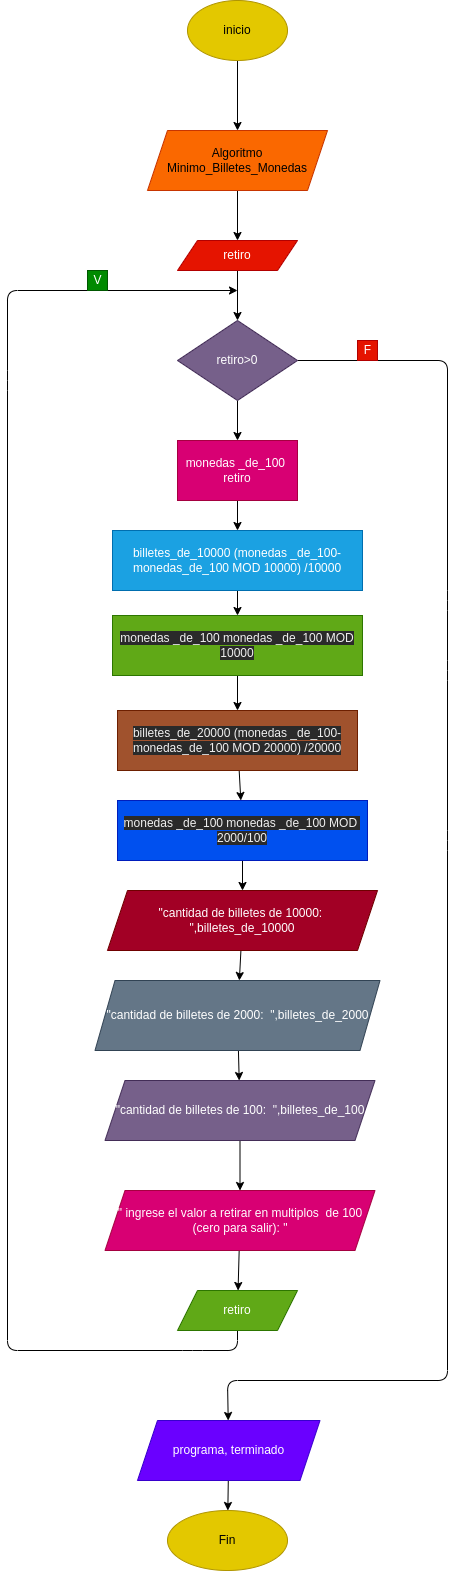

The diagram above was exported from draw.io. Its source (the exported page's mxGraphModel, read from the mxfile embedded in the PNG):
<mxGraphModel dx="633" dy="1578" grid="1" gridSize="10" guides="1" tooltips="1" connect="1" arrows="1" fold="1" page="1" pageScale="1" pageWidth="827" pageHeight="1169" math="0" shadow="0">
  <root>
    <mxCell id="0" />
    <mxCell id="1" parent="0" />
    <mxCell id="45" value="" style="edgeStyle=none;html=1;" edge="1" parent="1" source="12" target="13">
      <mxGeometry relative="1" as="geometry" />
    </mxCell>
    <mxCell id="12" value="inicio" style="ellipse;whiteSpace=wrap;html=1;fillColor=#e3c800;fontColor=#000000;strokeColor=#B09500;" vertex="1" parent="1">
      <mxGeometry x="340" y="-90" width="100" height="60" as="geometry" />
    </mxCell>
    <mxCell id="47" value="" style="edgeStyle=none;html=1;" edge="1" parent="1" source="13" target="14">
      <mxGeometry relative="1" as="geometry" />
    </mxCell>
    <mxCell id="13" value="Algoritmo Minimo_Billetes_Monedas" style="shape=parallelogram;perimeter=parallelogramPerimeter;whiteSpace=wrap;html=1;fixedSize=1;fillColor=#fa6800;fontColor=#000000;strokeColor=#C73500;" vertex="1" parent="1">
      <mxGeometry x="300" y="40" width="180" height="60" as="geometry" />
    </mxCell>
    <mxCell id="48" value="" style="edgeStyle=none;html=1;" edge="1" parent="1" source="14" target="15">
      <mxGeometry relative="1" as="geometry" />
    </mxCell>
    <mxCell id="14" value="retiro" style="shape=parallelogram;perimeter=parallelogramPerimeter;whiteSpace=wrap;html=1;fixedSize=1;fillColor=#e51400;fontColor=#ffffff;strokeColor=#B20000;" vertex="1" parent="1">
      <mxGeometry x="330" y="150" width="120" height="30" as="geometry" />
    </mxCell>
    <mxCell id="50" value="" style="edgeStyle=none;html=1;" edge="1" parent="1" source="15" target="16">
      <mxGeometry relative="1" as="geometry" />
    </mxCell>
    <mxCell id="63" style="edgeStyle=none;html=1;" edge="1" parent="1" source="15" target="35">
      <mxGeometry relative="1" as="geometry">
        <mxPoint x="320" y="1300" as="targetPoint" />
        <Array as="points">
          <mxPoint x="520" y="270" />
          <mxPoint x="600" y="270" />
          <mxPoint x="600" y="510" />
          <mxPoint x="600" y="580" />
          <mxPoint x="600" y="750" />
          <mxPoint x="600" y="1290" />
          <mxPoint x="380" y="1290" />
        </Array>
      </mxGeometry>
    </mxCell>
    <mxCell id="15" value="retiro&amp;gt;0" style="rhombus;whiteSpace=wrap;html=1;fillColor=#76608a;fontColor=#ffffff;strokeColor=#432D57;" vertex="1" parent="1">
      <mxGeometry x="330" y="230" width="120" height="80" as="geometry" />
    </mxCell>
    <mxCell id="52" value="" style="edgeStyle=none;html=1;" edge="1" parent="1" source="17" target="18">
      <mxGeometry relative="1" as="geometry" />
    </mxCell>
    <mxCell id="17" value="billetes_de_10000 (monedas _de_100-monedas_de_100 MOD 10000) /10000" style="rounded=0;whiteSpace=wrap;html=1;fillColor=#1ba1e2;fontColor=#ffffff;strokeColor=#006EAF;" vertex="1" parent="1">
      <mxGeometry x="265" y="440" width="250" height="60" as="geometry" />
    </mxCell>
    <mxCell id="53" value="" style="edgeStyle=none;html=1;" edge="1" parent="1" source="18" target="19">
      <mxGeometry relative="1" as="geometry" />
    </mxCell>
    <mxCell id="18" value="&lt;span style=&quot;color: rgb(240 , 240 , 240) ; font-family: &amp;#34;helvetica&amp;#34; ; font-size: 12px ; font-style: normal ; font-weight: 400 ; letter-spacing: normal ; text-align: center ; text-indent: 0px ; text-transform: none ; word-spacing: 0px ; background-color: rgb(42 , 42 , 42) ; display: inline ; float: none&quot;&gt;monedas _de_100 monedas _de_100 MOD 10000&lt;/span&gt;" style="rounded=0;whiteSpace=wrap;html=1;fillColor=#60a917;fontColor=#ffffff;strokeColor=#2D7600;" vertex="1" parent="1">
      <mxGeometry x="265" y="525" width="250" height="60" as="geometry" />
    </mxCell>
    <mxCell id="54" value="" style="edgeStyle=none;html=1;" edge="1" parent="1" source="19" target="20">
      <mxGeometry relative="1" as="geometry" />
    </mxCell>
    <mxCell id="19" value="&lt;span style=&quot;color: rgb(240 , 240 , 240) ; font-family: &amp;#34;helvetica&amp;#34; ; font-size: 12px ; font-style: normal ; font-weight: 400 ; letter-spacing: normal ; text-align: center ; text-indent: 0px ; text-transform: none ; word-spacing: 0px ; background-color: rgb(42 , 42 , 42) ; display: inline ; float: none&quot;&gt;billetes_de_20000 (monedas _de_100-monedas_de_100 MOD 20000) /20000&lt;/span&gt;" style="rounded=0;whiteSpace=wrap;html=1;fillColor=#a0522d;fontColor=#ffffff;strokeColor=#6D1F00;" vertex="1" parent="1">
      <mxGeometry x="270" y="620" width="240" height="60" as="geometry" />
    </mxCell>
    <mxCell id="55" value="" style="edgeStyle=none;html=1;" edge="1" parent="1" source="20" target="21">
      <mxGeometry relative="1" as="geometry" />
    </mxCell>
    <mxCell id="20" value="&lt;span style=&quot;color: rgb(240 , 240 , 240) ; font-family: &amp;#34;helvetica&amp;#34; ; font-size: 12px ; font-style: normal ; font-weight: 400 ; letter-spacing: normal ; text-align: center ; text-indent: 0px ; text-transform: none ; word-spacing: 0px ; background-color: rgb(42 , 42 , 42) ; display: inline ; float: none&quot;&gt;monedas _de_100 monedas _de_100 MOD&amp;nbsp; 2000/100&lt;/span&gt;" style="rounded=0;whiteSpace=wrap;html=1;fillColor=#0050ef;fontColor=#ffffff;strokeColor=#001DBC;" vertex="1" parent="1">
      <mxGeometry x="270" y="710" width="250" height="60" as="geometry" />
    </mxCell>
    <mxCell id="56" value="" style="edgeStyle=none;html=1;" edge="1" parent="1" source="21" target="22">
      <mxGeometry relative="1" as="geometry" />
    </mxCell>
    <mxCell id="21" value="&quot;cantidad de billetes de 10000:&amp;nbsp; &quot;,billetes_de_10000" style="shape=parallelogram;perimeter=parallelogramPerimeter;whiteSpace=wrap;html=1;fixedSize=1;fillColor=#a20025;fontColor=#ffffff;strokeColor=#6F0000;" vertex="1" parent="1">
      <mxGeometry x="260" y="800" width="270" height="60" as="geometry" />
    </mxCell>
    <mxCell id="61" value="" style="edgeStyle=none;html=1;" edge="1" parent="1" source="22" target="23">
      <mxGeometry relative="1" as="geometry" />
    </mxCell>
    <mxCell id="22" value="&quot;cantidad de billetes de 2000:&amp;nbsp; &quot;,billetes_de_2000" style="shape=parallelogram;perimeter=parallelogramPerimeter;whiteSpace=wrap;html=1;fixedSize=1;fillColor=#647687;strokeColor=#314354;fontColor=#ffffff;" vertex="1" parent="1">
      <mxGeometry x="247.5" y="890" width="285" height="70" as="geometry" />
    </mxCell>
    <mxCell id="34" value="" style="edgeStyle=none;html=1;startArrow=none;" edge="1" parent="1" source="24" target="25">
      <mxGeometry relative="1" as="geometry" />
    </mxCell>
    <mxCell id="62" value="" style="edgeStyle=none;html=1;" edge="1" parent="1" source="23" target="24">
      <mxGeometry relative="1" as="geometry" />
    </mxCell>
    <mxCell id="23" value="&quot;cantidad de billetes de 100:&amp;nbsp; &quot;,billetes_de_100" style="shape=parallelogram;perimeter=parallelogramPerimeter;whiteSpace=wrap;html=1;fixedSize=1;fillColor=#76608a;fontColor=#ffffff;strokeColor=#432D57;" vertex="1" parent="1">
      <mxGeometry x="257.5" y="990" width="270" height="60" as="geometry" />
    </mxCell>
    <mxCell id="43" style="edgeStyle=none;html=1;" edge="1" parent="1" source="25">
      <mxGeometry relative="1" as="geometry">
        <mxPoint x="390" y="200" as="targetPoint" />
        <Array as="points">
          <mxPoint x="390" y="1260" />
          <mxPoint x="345" y="1260" />
          <mxPoint x="160" y="1260" />
          <mxPoint x="160" y="290" />
          <mxPoint x="160" y="200" />
        </Array>
      </mxGeometry>
    </mxCell>
    <mxCell id="25" value="retiro" style="shape=parallelogram;perimeter=parallelogramPerimeter;whiteSpace=wrap;html=1;fixedSize=1;fillColor=#60a917;fontColor=#ffffff;strokeColor=#2D7600;" vertex="1" parent="1">
      <mxGeometry x="330" y="1200" width="120" height="40" as="geometry" />
    </mxCell>
    <mxCell id="65" value="" style="edgeStyle=none;html=1;" edge="1" parent="1" source="35" target="64">
      <mxGeometry relative="1" as="geometry" />
    </mxCell>
    <mxCell id="35" value="programa, terminado" style="shape=parallelogram;perimeter=parallelogramPerimeter;whiteSpace=wrap;html=1;fixedSize=1;fillColor=#6a00ff;fontColor=#ffffff;strokeColor=#3700CC;" vertex="1" parent="1">
      <mxGeometry x="290" y="1330" width="182.5" height="60" as="geometry" />
    </mxCell>
    <mxCell id="51" value="" style="edgeStyle=none;html=1;" edge="1" parent="1" source="16" target="17">
      <mxGeometry relative="1" as="geometry" />
    </mxCell>
    <mxCell id="16" value="monedas _de_100&amp;nbsp;&lt;br&gt;retiro" style="rounded=0;whiteSpace=wrap;html=1;fillColor=#d80073;fontColor=#ffffff;strokeColor=#A50040;" vertex="1" parent="1">
      <mxGeometry x="330" y="350" width="120" height="60" as="geometry" />
    </mxCell>
    <mxCell id="24" value="&quot; ingrese el valor a retirar en multiplos&amp;nbsp; de 100 (cero para salir): &quot;" style="shape=parallelogram;perimeter=parallelogramPerimeter;whiteSpace=wrap;html=1;fixedSize=1;fillColor=#d80073;fontColor=#ffffff;strokeColor=#A50040;" vertex="1" parent="1">
      <mxGeometry x="257.5" y="1100" width="270" height="60" as="geometry" />
    </mxCell>
    <mxCell id="64" value="Fin" style="ellipse;whiteSpace=wrap;html=1;fillColor=#e3c800;fontColor=#000000;strokeColor=#B09500;" vertex="1" parent="1">
      <mxGeometry x="320" y="1420" width="120" height="60" as="geometry" />
    </mxCell>
    <mxCell id="67" value="F" style="text;html=1;align=center;verticalAlign=middle;resizable=0;points=[];autosize=1;strokeColor=#B20000;fillColor=#e51400;fontColor=#ffffff;" vertex="1" parent="1">
      <mxGeometry x="510" y="250" width="20" height="20" as="geometry" />
    </mxCell>
    <mxCell id="68" value="V" style="text;html=1;align=center;verticalAlign=middle;resizable=0;points=[];autosize=1;strokeColor=#005700;fillColor=#008a00;fontColor=#ffffff;" vertex="1" parent="1">
      <mxGeometry x="240" y="180" width="20" height="20" as="geometry" />
    </mxCell>
  </root>
</mxGraphModel>